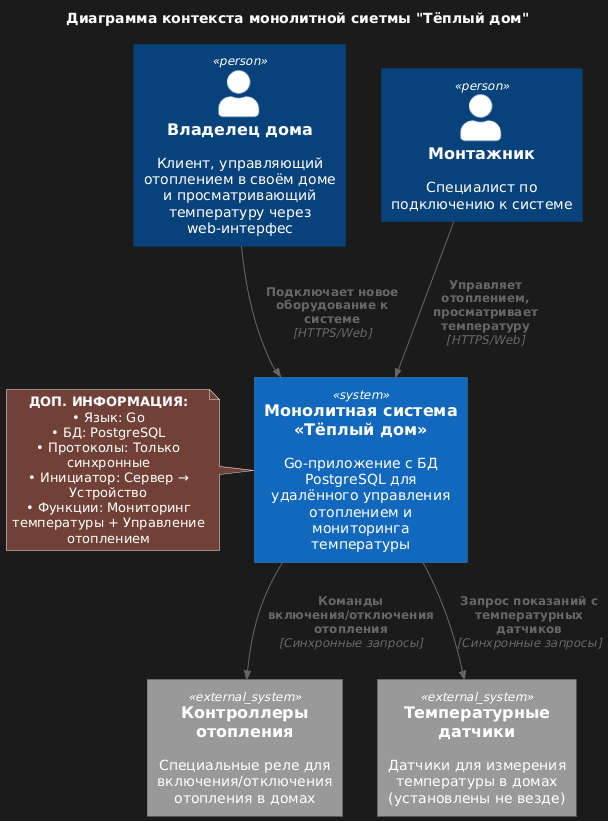

The diagram above was rendered by PlantUML. Its source (embedded in the PNG):
@startuml
title Диаграмма контекста монолитной сиетмы "Тёплый дом"

top to bottom direction

!includeurl https://raw.githubusercontent.com/RicardoNiepel/C4-PlantUML/master/C4_Component.puml

' ОПИСАНИЕ ПЕРСОН
Person(home_owner, "Владелец дома", "Клиент, управляющий отоплением в своём доме и просматривающий температуру через web-интерфес")
Person(connect_admin, "Монтажник", "Специалист по подключению к системе")

' ОПИСАНИЕ СИСТЕМЫ
System(WarmHouseSystem, "Монолитная система «Тёплый дом»", "Go-приложение с БД PostgreSQL для удалённого управления отоплением и мониторинга температуры")

' ОИСАНИЕ ВНЕШНИХ СИСТЕМ
System_Ext(heating_controllers, "Контроллеры отопления", "Специальные реле для включения/отключения отопления в домах")
System_Ext(temperature_sensors, "Температурные датчики", "Датчики для измерения температуры в домах (установлены не везде)")

' СИСТЕМНЫЕ ВЗАИМОДЕЙСТВИЯ С УСТРОЙСТВАМИ
Rel(connect_admin, WarmHouseSystem, "Управляет отоплением, просматривает температуру", "HTTPS/Web")
Rel(home_owner,WarmHouseSystem,"Подключает новое оборудование к системе", "HTTPS/Web")
Rel(WarmHouseSystem,heating_controllers,"Команды включения/отключения отопления", "Синхронные запросы")
Rel(WarmHouseSystem,temperature_sensors,"Запрос показаний с температурных датчиков", "Синхронные запросы")

' ПРИМЕЧАНИЯ
note left of WarmHouseSystem : **ДОП. ИНФОРМАЦИЯ:**\n• Язык: Go\n• БД: PostgreSQL\n• Протоколы: Только синхронные\n• Инициатор: Сервер → Устройство\n• Функции: Мониторинг температуры + Управление отоплением
@enduml